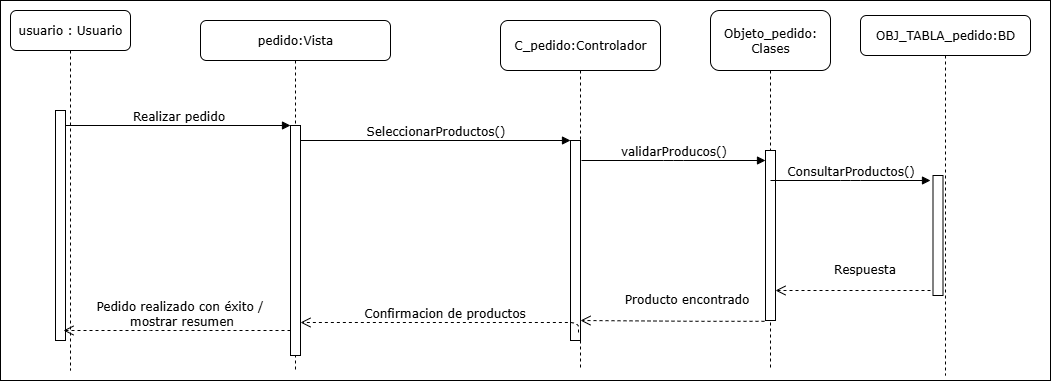

The diagram above was exported from draw.io. Its source (the exported page's mxGraphModel, read from the mxfile embedded in the PNG):
<mxGraphModel dx="1426" dy="785" grid="1" gridSize="10" guides="1" tooltips="1" connect="1" arrows="1" fold="1" page="1" pageScale="1" pageWidth="1100" pageHeight="850" background="none" math="0" shadow="0">
  <root>
    <mxCell id="0" />
    <mxCell id="1" parent="0" />
    <mxCell id="5yB9abvb0Np2FGrC4anv-91" value="" style="rounded=0;whiteSpace=wrap;html=1;" vertex="1" parent="1">
      <mxGeometry x="70" y="70" width="1050" height="380" as="geometry" />
    </mxCell>
    <mxCell id="5yB9abvb0Np2FGrC4anv-2" value="OBJ_TABLA_pedido:BD" style="shape=umlLifeline;perimeter=lifelinePerimeter;whiteSpace=wrap;html=1;container=1;collapsible=0;recursiveResize=0;outlineConnect=0;rounded=1;shadow=0;comic=0;labelBackgroundColor=none;strokeWidth=1;fontFamily=Verdana;fontSize=12;align=center;" vertex="1" parent="1">
      <mxGeometry x="930" y="85" width="170" height="360" as="geometry" />
    </mxCell>
    <mxCell id="7baba1c4bc27f4b0-19" value="" style="html=1;points=[];perimeter=orthogonalPerimeter;rounded=0;shadow=0;comic=0;labelBackgroundColor=none;strokeWidth=1;fontFamily=Verdana;fontSize=12;align=center;" parent="5yB9abvb0Np2FGrC4anv-2" vertex="1">
      <mxGeometry x="72.5" y="160" width="10" height="120" as="geometry" />
    </mxCell>
    <mxCell id="7baba1c4bc27f4b0-2" value="pedido:Vista" style="shape=umlLifeline;perimeter=lifelinePerimeter;whiteSpace=wrap;html=1;container=1;collapsible=0;recursiveResize=0;outlineConnect=0;rounded=1;shadow=0;comic=0;labelBackgroundColor=none;strokeWidth=1;fontFamily=Verdana;fontSize=12;align=center;" parent="1" vertex="1">
      <mxGeometry x="270" y="90" width="190" height="350" as="geometry" />
    </mxCell>
    <mxCell id="7baba1c4bc27f4b0-10" value="" style="html=1;points=[];perimeter=orthogonalPerimeter;rounded=0;shadow=0;comic=0;labelBackgroundColor=none;strokeWidth=1;fontFamily=Verdana;fontSize=12;align=center;" parent="7baba1c4bc27f4b0-2" vertex="1">
      <mxGeometry x="90" y="105" width="10" height="230" as="geometry" />
    </mxCell>
    <mxCell id="7baba1c4bc27f4b0-3" value="C_pedido:Controlador" style="shape=umlLifeline;perimeter=lifelinePerimeter;whiteSpace=wrap;html=1;container=1;collapsible=0;recursiveResize=0;outlineConnect=0;rounded=1;shadow=0;comic=0;labelBackgroundColor=none;strokeWidth=1;fontFamily=Verdana;fontSize=12;align=center;size=50;" parent="1" vertex="1">
      <mxGeometry x="570" y="90" width="160" height="350" as="geometry" />
    </mxCell>
    <mxCell id="7baba1c4bc27f4b0-13" value="" style="html=1;points=[];perimeter=orthogonalPerimeter;rounded=0;shadow=0;comic=0;labelBackgroundColor=none;strokeWidth=1;fontFamily=Verdana;fontSize=12;align=center;" parent="7baba1c4bc27f4b0-3" vertex="1">
      <mxGeometry x="70" y="120" width="10" height="200" as="geometry" />
    </mxCell>
    <mxCell id="7baba1c4bc27f4b0-4" value="Objeto_pedido:&lt;div&gt;Clases&lt;/div&gt;" style="shape=umlLifeline;perimeter=lifelinePerimeter;whiteSpace=wrap;html=1;container=1;collapsible=0;recursiveResize=0;outlineConnect=0;rounded=1;shadow=0;comic=0;labelBackgroundColor=none;strokeWidth=1;fontFamily=Verdana;fontSize=12;align=center;size=60;" parent="1" vertex="1">
      <mxGeometry x="780" y="80" width="120" height="360" as="geometry" />
    </mxCell>
    <mxCell id="7baba1c4bc27f4b0-16" value="" style="html=1;points=[];perimeter=orthogonalPerimeter;rounded=0;shadow=0;comic=0;labelBackgroundColor=none;strokeWidth=1;fontFamily=Verdana;fontSize=12;align=center;" parent="7baba1c4bc27f4b0-4" vertex="1">
      <mxGeometry x="55" y="140" width="10" height="170" as="geometry" />
    </mxCell>
    <mxCell id="5yB9abvb0Np2FGrC4anv-7" value="Producto encontrado" style="html=1;verticalAlign=bottom;endArrow=open;dashed=1;endSize=8;labelBackgroundColor=none;fontFamily=Verdana;fontSize=12;edgeStyle=elbowEdgeStyle;elbow=horizontal;entryX=1.4;entryY=0.76;entryDx=0;entryDy=0;entryPerimeter=0;exitX=0.3;exitY=0.84;exitDx=0;exitDy=0;exitPerimeter=0;" edge="1" parent="7baba1c4bc27f4b0-4">
      <mxGeometry x="-0.1472" y="-12" relative="1" as="geometry">
        <mxPoint x="-130" y="310" as="targetPoint" />
        <Array as="points">
          <mxPoint x="-14" y="188" />
        </Array>
        <mxPoint x="54" y="310.79999999999995" as="sourcePoint" />
        <mxPoint as="offset" />
      </mxGeometry>
    </mxCell>
    <mxCell id="5yB9abvb0Np2FGrC4anv-89" value="ConsultarProductos()" style="html=1;verticalAlign=bottom;endArrow=block;labelBackgroundColor=none;fontFamily=Verdana;fontSize=12;edgeStyle=elbowEdgeStyle;elbow=vertical;exitX=1.1;exitY=0.1;exitDx=0;exitDy=0;exitPerimeter=0;" edge="1" parent="7baba1c4bc27f4b0-4">
      <mxGeometry relative="1" as="geometry">
        <mxPoint x="60" y="170" as="sourcePoint" />
        <Array as="points" />
        <mxPoint x="220" y="170" as="targetPoint" />
      </mxGeometry>
    </mxCell>
    <mxCell id="5yB9abvb0Np2FGrC4anv-90" value="Respuesta" style="html=1;verticalAlign=bottom;endArrow=open;dashed=1;endSize=8;labelBackgroundColor=none;fontFamily=Verdana;fontSize=12;edgeStyle=elbowEdgeStyle;elbow=horizontal;entryX=1.4;entryY=0.76;entryDx=0;entryDy=0;entryPerimeter=0;" edge="1" parent="7baba1c4bc27f4b0-4">
      <mxGeometry x="-0.1472" y="-12" relative="1" as="geometry">
        <mxPoint x="65" y="280" as="targetPoint" />
        <Array as="points">
          <mxPoint x="181" y="158" />
        </Array>
        <mxPoint x="220" y="280" as="sourcePoint" />
        <mxPoint as="offset" />
      </mxGeometry>
    </mxCell>
    <mxCell id="7baba1c4bc27f4b0-8" value="usuario : Usuario" style="shape=umlLifeline;perimeter=lifelinePerimeter;whiteSpace=wrap;html=1;container=1;collapsible=0;recursiveResize=0;outlineConnect=0;rounded=1;shadow=0;comic=0;labelBackgroundColor=none;strokeWidth=1;fontFamily=Verdana;fontSize=12;align=center;" parent="1" vertex="1">
      <mxGeometry x="80" y="80" width="120" height="360" as="geometry" />
    </mxCell>
    <mxCell id="7baba1c4bc27f4b0-9" value="" style="html=1;points=[];perimeter=orthogonalPerimeter;rounded=0;shadow=0;comic=0;labelBackgroundColor=none;strokeWidth=1;fontFamily=Verdana;fontSize=12;align=center;" parent="7baba1c4bc27f4b0-8" vertex="1">
      <mxGeometry x="45" y="100" width="10" height="230" as="geometry" />
    </mxCell>
    <mxCell id="7baba1c4bc27f4b0-17" value="validarProducos()" style="html=1;verticalAlign=bottom;endArrow=block;labelBackgroundColor=none;fontFamily=Verdana;fontSize=12;edgeStyle=elbowEdgeStyle;elbow=vertical;exitX=1.1;exitY=0.1;exitDx=0;exitDy=0;exitPerimeter=0;" parent="1" source="7baba1c4bc27f4b0-13" target="7baba1c4bc27f4b0-16" edge="1">
      <mxGeometry relative="1" as="geometry">
        <mxPoint x="510" y="220" as="sourcePoint" />
        <Array as="points" />
      </mxGeometry>
    </mxCell>
    <mxCell id="7baba1c4bc27f4b0-30" value="Pedido realizado con éxito /&amp;nbsp;&lt;div&gt;mostrar resumen&lt;/div&gt;" style="html=1;verticalAlign=bottom;endArrow=open;dashed=1;endSize=8;labelBackgroundColor=none;fontFamily=Verdana;fontSize=12;edgeStyle=elbowEdgeStyle;elbow=vertical;" parent="1" source="7baba1c4bc27f4b0-10" edge="1">
      <mxGeometry x="-0.0418" relative="1" as="geometry">
        <mxPoint x="133" y="400" as="targetPoint" />
        <Array as="points">
          <mxPoint x="210" y="400" />
        </Array>
        <mxPoint x="870" y="600" as="sourcePoint" />
        <mxPoint as="offset" />
      </mxGeometry>
    </mxCell>
    <mxCell id="7baba1c4bc27f4b0-11" value="Realizar pedido" style="html=1;verticalAlign=bottom;endArrow=block;entryX=0;entryY=0;labelBackgroundColor=none;fontFamily=Verdana;fontSize=12;edgeStyle=elbowEdgeStyle;elbow=vertical;" parent="1" source="7baba1c4bc27f4b0-9" target="7baba1c4bc27f4b0-10" edge="1">
      <mxGeometry relative="1" as="geometry">
        <mxPoint x="220" y="190" as="sourcePoint" />
      </mxGeometry>
    </mxCell>
    <mxCell id="7baba1c4bc27f4b0-14" value="SeleccionarProductos()" style="html=1;verticalAlign=bottom;endArrow=block;entryX=0;entryY=0;labelBackgroundColor=none;fontFamily=Verdana;fontSize=12;edgeStyle=elbowEdgeStyle;elbow=vertical;" parent="1" source="7baba1c4bc27f4b0-10" target="7baba1c4bc27f4b0-13" edge="1">
      <mxGeometry relative="1" as="geometry">
        <mxPoint x="370" y="200" as="sourcePoint" />
      </mxGeometry>
    </mxCell>
    <mxCell id="5yB9abvb0Np2FGrC4anv-64" value="Confirmacion de productos" style="html=1;verticalAlign=bottom;endArrow=open;dashed=1;endSize=8;labelBackgroundColor=none;fontFamily=Verdana;fontSize=12;edgeStyle=elbowEdgeStyle;elbow=vertical;entryX=1;entryY=0.857;entryDx=0;entryDy=0;entryPerimeter=0;exitX=0.8;exitY=0.96;exitDx=0;exitDy=0;exitPerimeter=0;" edge="1" parent="1" source="7baba1c4bc27f4b0-13" target="7baba1c4bc27f4b0-10">
      <mxGeometry relative="1" as="geometry">
        <mxPoint x="400" y="392" as="targetPoint" />
        <Array as="points">
          <mxPoint x="485" y="392" />
          <mxPoint x="455" y="312" />
        </Array>
        <mxPoint x="580" y="392" as="sourcePoint" />
      </mxGeometry>
    </mxCell>
  </root>
</mxGraphModel>